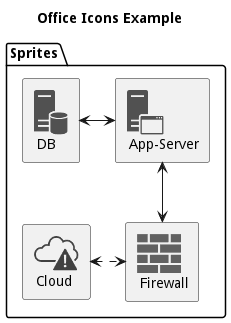

The diagram above was rendered by PlantUML. Its source (embedded in the PNG):
@startuml
!include <tupadr3/common>

!include <office/Servers/database_server>
!include <office/Servers/application_server>
!include <office/Concepts/firewall_orange>
!include <office/Clouds/cloud_disaster_red>

title Office Icons Example

package "Sprites" {
	OFF_DATABASE_SERVER(db,DB)
	OFF_APPLICATION_SERVER(app,App-Server)
	OFF_FIREWALL_ORANGE(fw,Firewall)
	OFF_CLOUD_DISASTER_RED(cloud,Cloud)
	db <-> app
	app <--> fw
	fw <.left.> cloud
}
@enduml